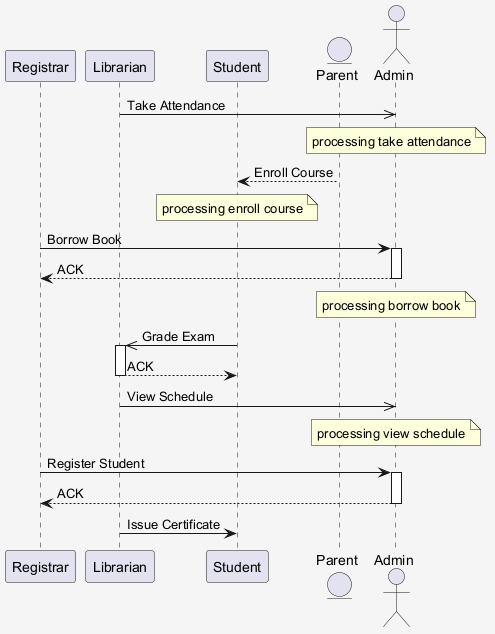

The diagram above was rendered by PlantUML. Its source (embedded in the PNG):
@startuml
skinparam shadowing false
skinparam backgroundColor #F5F5F5
participant "Registrar" as R
participant "Librarian" as L
participant "Student" as S
entity "Parent" as P
actor "Admin" as A
L ->> A : Take Attendance
note over A : processing take attendance
P --> S : Enroll Course
note over S : processing enroll course
R -> A : Borrow Book
activate A
A --> R : ACK
deactivate A
note over A : processing borrow book
S ->> L : Grade Exam
activate L
L --> S : ACK
deactivate L
L ->> A : View Schedule
note over A : processing view schedule
R -> A : Register Student
activate A
A --> R : ACK
deactivate A
L -> S : Issue Certificate
@enduml